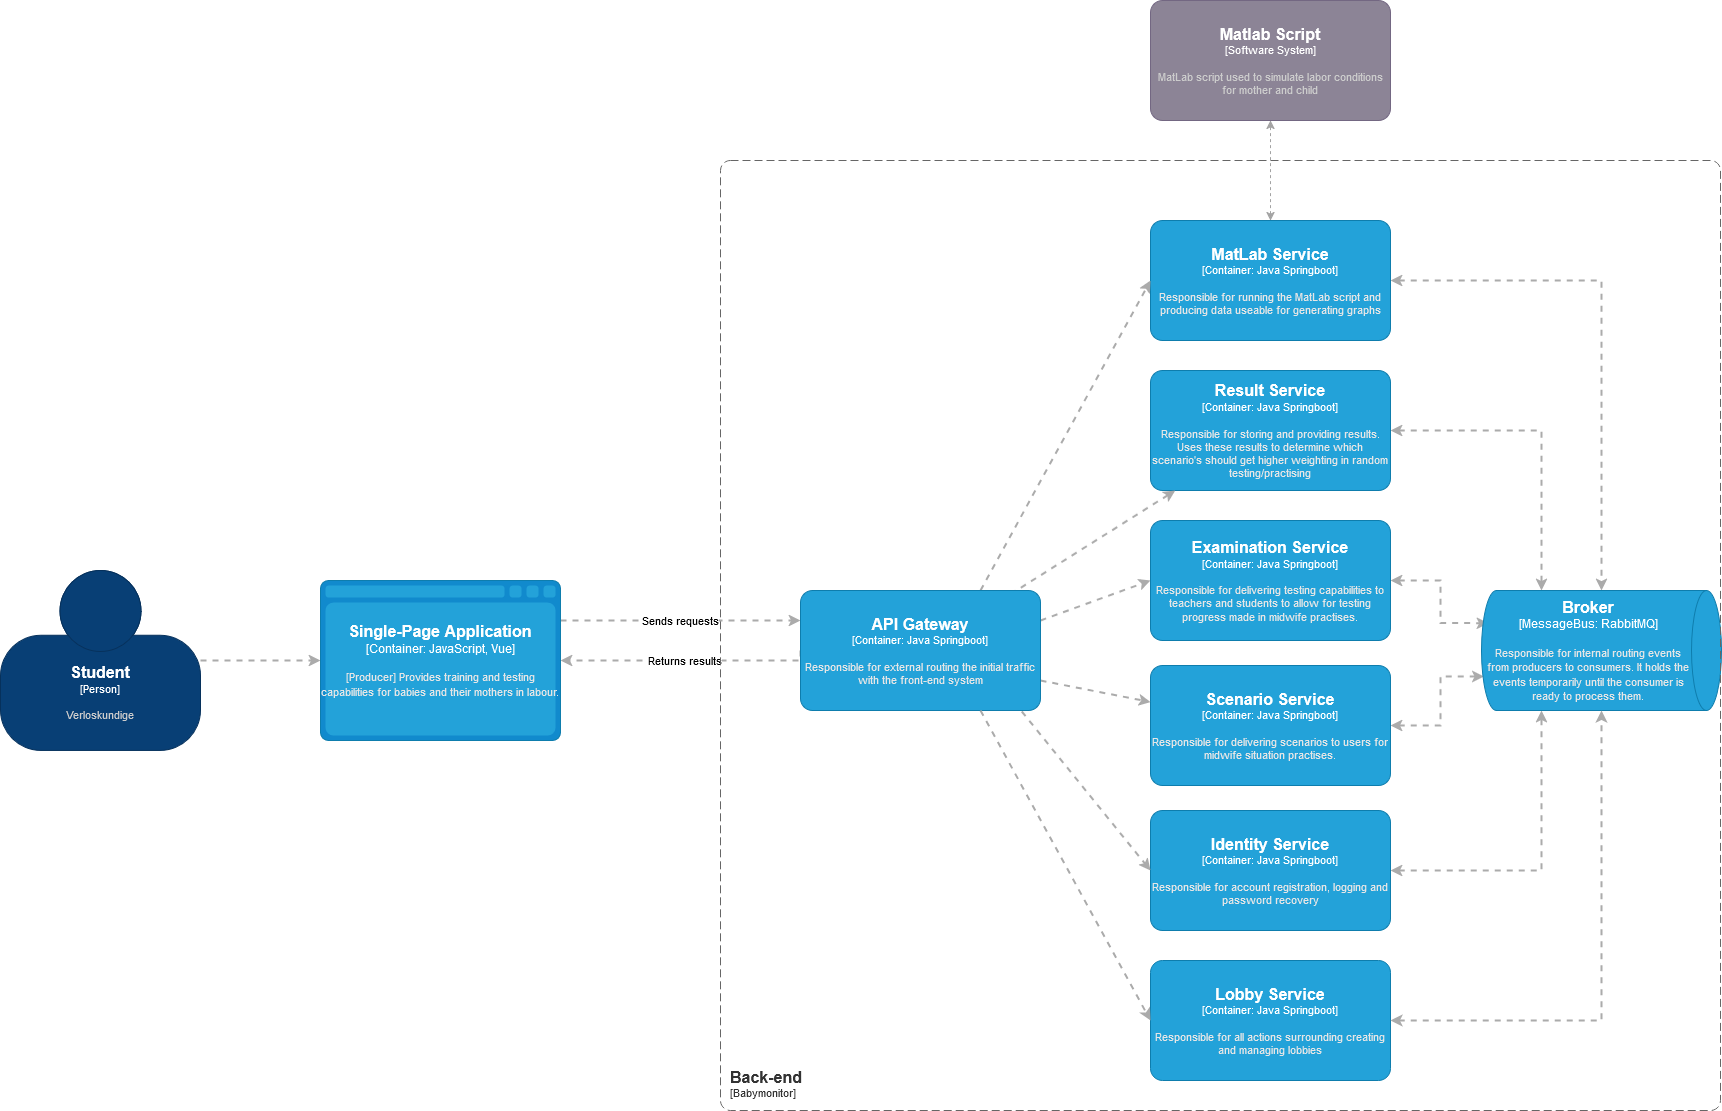

The diagram above was exported from draw.io. Its source (the exported page's mxGraphModel, read from the mxfile embedded in the PNG):
<mxGraphModel dx="2927" dy="2285" grid="1" gridSize="10" guides="1" tooltips="1" connect="1" arrows="1" fold="1" page="1" pageScale="1" pageWidth="827" pageHeight="1169" math="0" shadow="0">
  <root>
    <mxCell id="WIyWlLk6GJQsqaUBKTNV-0" />
    <mxCell id="WIyWlLk6GJQsqaUBKTNV-1" parent="WIyWlLk6GJQsqaUBKTNV-0" />
    <mxCell id="60V1RwH8Z9OR5izhCDRy-19" style="edgeStyle=orthogonalEdgeStyle;shape=connector;rounded=0;orthogonalLoop=1;jettySize=auto;html=1;dashed=1;labelBackgroundColor=default;strokeColor=#ababab;strokeWidth=2;fontFamily=Helvetica;fontSize=11;fontColor=default;endArrow=classic;" parent="WIyWlLk6GJQsqaUBKTNV-1" source="60V1RwH8Z9OR5izhCDRy-0" target="60V1RwH8Z9OR5izhCDRy-1" edge="1">
      <mxGeometry relative="1" as="geometry" />
    </mxCell>
    <object placeholders="1" c4Name="Student" c4Type="Person" c4Description="Verloskundige" label="&lt;font style=&quot;font-size: 16px&quot;&gt;&lt;b&gt;%c4Name%&lt;/b&gt;&lt;/font&gt;&lt;div&gt;[%c4Type%]&lt;/div&gt;&lt;br&gt;&lt;div&gt;&lt;font style=&quot;font-size: 11px&quot;&gt;&lt;font color=&quot;#cccccc&quot;&gt;%c4Description%&lt;/font&gt;&lt;/div&gt;" id="60V1RwH8Z9OR5izhCDRy-0">
      <mxCell style="html=1;fontSize=11;dashed=0;whiteSpace=wrap;fillColor=#083F75;strokeColor=#06315C;fontColor=#ffffff;shape=mxgraph.c4.person2;align=center;metaEdit=1;points=[[0.5,0,0],[1,0.5,0],[1,0.75,0],[0.75,1,0],[0.5,1,0],[0.25,1,0],[0,0.75,0],[0,0.5,0]];resizable=0;" parent="WIyWlLk6GJQsqaUBKTNV-1" vertex="1">
        <mxGeometry x="-360" y="430" width="200" height="180" as="geometry" />
      </mxCell>
    </object>
    <mxCell id="60V1RwH8Z9OR5izhCDRy-16" value="Sends requests" style="edgeStyle=orthogonalEdgeStyle;shape=connector;rounded=0;orthogonalLoop=1;jettySize=auto;html=1;exitX=1;exitY=0.25;exitDx=0;exitDy=0;exitPerimeter=0;entryX=0;entryY=0.25;entryDx=0;entryDy=0;entryPerimeter=0;dashed=1;labelBackgroundColor=default;strokeColor=#ababab;strokeWidth=2;fontFamily=Helvetica;fontSize=11;fontColor=default;endArrow=classic;" parent="WIyWlLk6GJQsqaUBKTNV-1" source="60V1RwH8Z9OR5izhCDRy-1" target="60V1RwH8Z9OR5izhCDRy-14" edge="1">
      <mxGeometry relative="1" as="geometry" />
    </mxCell>
    <object placeholders="1" c4Type="Single-Page Application" c4Container="Container" c4Technology="JavaScript, Vue" c4Description="[Producer] Provides training and testing capabilities for babies and their mothers in labour." label="&lt;font style=&quot;font-size: 16px&quot;&gt;&lt;b&gt;%c4Type%&lt;/b&gt;&lt;/font&gt;&lt;div&gt;[%c4Container%:&amp;nbsp;%c4Technology%]&lt;/div&gt;&lt;br&gt;&lt;div&gt;&lt;font style=&quot;font-size: 11px&quot;&gt;&lt;font color=&quot;#E6E6E6&quot;&gt;%c4Description%&lt;/font&gt;&lt;/div&gt;" id="60V1RwH8Z9OR5izhCDRy-1">
      <mxCell style="shape=mxgraph.c4.webBrowserContainer2;whiteSpace=wrap;html=1;boundedLbl=1;rounded=0;labelBackgroundColor=none;strokeColor=#118ACD;fillColor=#23A2D9;strokeColor=#118ACD;strokeColor2=#0E7DAD;fontSize=12;fontColor=#ffffff;align=center;metaEdit=1;points=[[0.5,0,0],[1,0.25,0],[1,0.5,0],[1,0.75,0],[0.5,1,0],[0,0.75,0],[0,0.5,0],[0,0.25,0]];resizable=0;" parent="WIyWlLk6GJQsqaUBKTNV-1" vertex="1">
        <mxGeometry x="-40" y="440" width="240" height="160" as="geometry" />
      </mxCell>
    </object>
    <mxCell id="60V1RwH8Z9OR5izhCDRy-33" style="edgeStyle=orthogonalEdgeStyle;shape=connector;rounded=0;orthogonalLoop=1;jettySize=auto;html=1;dashed=1;labelBackgroundColor=default;strokeColor=#ababab;strokeWidth=2;fontFamily=Helvetica;fontSize=11;fontColor=default;endArrow=classic;startArrow=classic;startFill=1;" parent="WIyWlLk6GJQsqaUBKTNV-1" source="60V1RwH8Z9OR5izhCDRy-8" target="60V1RwH8Z9OR5izhCDRy-21" edge="1">
      <mxGeometry relative="1" as="geometry" />
    </mxCell>
    <mxCell id="qwj53YA7DeHX6xGvB-Wl-0" style="edgeStyle=orthogonalEdgeStyle;rounded=0;orthogonalLoop=1;jettySize=auto;html=1;dashed=1;startArrow=classic;startFill=1;strokeColor=#A3A3A3;" parent="WIyWlLk6GJQsqaUBKTNV-1" source="60V1RwH8Z9OR5izhCDRy-8" target="60V1RwH8Z9OR5izhCDRy-20" edge="1">
      <mxGeometry relative="1" as="geometry" />
    </mxCell>
    <object placeholders="1" c4Name="MatLab Service" c4Type="Container" c4Technology="Java Springboot" c4Description="Responsible for running the MatLab script and producing data useable for generating graphs" label="&lt;font style=&quot;font-size: 16px&quot;&gt;&lt;b&gt;%c4Name%&lt;/b&gt;&lt;/font&gt;&lt;div&gt;[%c4Type%: %c4Technology%]&lt;/div&gt;&lt;br&gt;&lt;div&gt;&lt;font style=&quot;font-size: 11px&quot;&gt;&lt;font color=&quot;#E6E6E6&quot;&gt;%c4Description%&lt;/font&gt;&lt;/div&gt;" id="60V1RwH8Z9OR5izhCDRy-8">
      <mxCell style="rounded=1;whiteSpace=wrap;html=1;fontSize=11;labelBackgroundColor=none;fillColor=#23A2D9;fontColor=#ffffff;align=center;arcSize=10;strokeColor=#0E7DAD;metaEdit=1;resizable=0;points=[[0.25,0,0],[0.5,0,0],[0.75,0,0],[1,0.25,0],[1,0.5,0],[1,0.75,0],[0.75,1,0],[0.5,1,0],[0.25,1,0],[0,0.75,0],[0,0.5,0],[0,0.25,0]];fontFamily=Helvetica;" parent="WIyWlLk6GJQsqaUBKTNV-1" vertex="1">
        <mxGeometry x="790" y="80" width="240" height="120" as="geometry" />
      </mxCell>
    </object>
    <mxCell id="60V1RwH8Z9OR5izhCDRy-31" style="edgeStyle=orthogonalEdgeStyle;shape=connector;rounded=0;orthogonalLoop=1;jettySize=auto;html=1;entryX=1;entryY=0.75;entryDx=0;entryDy=0;entryPerimeter=0;dashed=1;labelBackgroundColor=default;strokeColor=#ababab;strokeWidth=2;fontFamily=Helvetica;fontSize=11;fontColor=default;endArrow=classic;startArrow=classic;startFill=1;" parent="WIyWlLk6GJQsqaUBKTNV-1" source="60V1RwH8Z9OR5izhCDRy-10" target="60V1RwH8Z9OR5izhCDRy-21" edge="1">
      <mxGeometry relative="1" as="geometry" />
    </mxCell>
    <object placeholders="1" c4Name="Identity Service" c4Type="Container" c4Technology="Java Springboot" c4Description="Responsible for account registration, logging and password recovery" label="&lt;font style=&quot;font-size: 16px&quot;&gt;&lt;b&gt;%c4Name%&lt;/b&gt;&lt;/font&gt;&lt;div&gt;[%c4Type%: %c4Technology%]&lt;/div&gt;&lt;br&gt;&lt;div&gt;&lt;font style=&quot;font-size: 11px&quot;&gt;&lt;font color=&quot;#E6E6E6&quot;&gt;%c4Description%&lt;/font&gt;&lt;/div&gt;" id="60V1RwH8Z9OR5izhCDRy-10">
      <mxCell style="rounded=1;whiteSpace=wrap;html=1;fontSize=11;labelBackgroundColor=none;fillColor=#23A2D9;fontColor=#ffffff;align=center;arcSize=10;strokeColor=#0E7DAD;metaEdit=1;resizable=0;points=[[0.25,0,0],[0.5,0,0],[0.75,0,0],[1,0.25,0],[1,0.5,0],[1,0.75,0],[0.75,1,0],[0.5,1,0],[0.25,1,0],[0,0.75,0],[0,0.5,0],[0,0.25,0]];fontFamily=Helvetica;" parent="WIyWlLk6GJQsqaUBKTNV-1" vertex="1">
        <mxGeometry x="790" y="670" width="240" height="120" as="geometry" />
      </mxCell>
    </object>
    <mxCell id="60V1RwH8Z9OR5izhCDRy-34" style="edgeStyle=orthogonalEdgeStyle;shape=connector;rounded=0;orthogonalLoop=1;jettySize=auto;html=1;entryX=0;entryY=0.75;entryDx=0;entryDy=0;entryPerimeter=0;dashed=1;labelBackgroundColor=default;strokeColor=#ababab;strokeWidth=2;fontFamily=Helvetica;fontSize=11;fontColor=default;endArrow=classic;startArrow=classic;startFill=1;" parent="WIyWlLk6GJQsqaUBKTNV-1" source="60V1RwH8Z9OR5izhCDRy-11" target="60V1RwH8Z9OR5izhCDRy-21" edge="1">
      <mxGeometry relative="1" as="geometry" />
    </mxCell>
    <object placeholders="1" c4Name="Result Service" c4Type="Container" c4Technology="Java Springboot" c4Description="Responsible for storing and providing results. Uses these results to determine which scenario's should get higher weighting in random testing/practising" label="&lt;font style=&quot;font-size: 16px&quot;&gt;&lt;b&gt;%c4Name%&lt;/b&gt;&lt;/font&gt;&lt;div&gt;[%c4Type%: %c4Technology%]&lt;/div&gt;&lt;br&gt;&lt;div&gt;&lt;font style=&quot;font-size: 11px&quot;&gt;&lt;font color=&quot;#E6E6E6&quot;&gt;%c4Description%&lt;/font&gt;&lt;/div&gt;" id="60V1RwH8Z9OR5izhCDRy-11">
      <mxCell style="rounded=1;whiteSpace=wrap;html=1;fontSize=11;labelBackgroundColor=none;fillColor=#23A2D9;fontColor=#ffffff;align=center;arcSize=10;strokeColor=#0E7DAD;metaEdit=1;resizable=0;points=[[0.25,0,0],[0.5,0,0],[0.75,0,0],[1,0.25,0],[1,0.5,0],[1,0.75,0],[0.75,1,0],[0.5,1,0],[0.25,1,0],[0,0.75,0],[0,0.5,0],[0,0.25,0]];fontFamily=Helvetica;" parent="WIyWlLk6GJQsqaUBKTNV-1" vertex="1">
        <mxGeometry x="790" y="230" width="240" height="120" as="geometry" />
      </mxCell>
    </object>
    <mxCell id="60V1RwH8Z9OR5izhCDRy-32" style="edgeStyle=orthogonalEdgeStyle;shape=connector;rounded=0;orthogonalLoop=1;jettySize=auto;html=1;dashed=1;labelBackgroundColor=default;strokeColor=#ababab;strokeWidth=2;fontFamily=Helvetica;fontSize=11;fontColor=default;endArrow=classic;startArrow=classic;startFill=1;entryX=0.716;entryY=0.99;entryDx=0;entryDy=0;entryPerimeter=0;" parent="WIyWlLk6GJQsqaUBKTNV-1" source="60V1RwH8Z9OR5izhCDRy-12" target="60V1RwH8Z9OR5izhCDRy-21" edge="1">
      <mxGeometry relative="1" as="geometry">
        <mxPoint x="1120" y="520" as="targetPoint" />
        <Array as="points">
          <mxPoint x="1080" y="585" />
          <mxPoint x="1080" y="536" />
        </Array>
      </mxGeometry>
    </mxCell>
    <object placeholders="1" c4Name="Scenario Service" c4Type="Container" c4Technology="Java Springboot" c4Description="Responsible for delivering scenarios to users for midwife situation practises." label="&lt;font style=&quot;font-size: 16px&quot;&gt;&lt;b&gt;%c4Name%&lt;/b&gt;&lt;/font&gt;&lt;div&gt;[%c4Type%: %c4Technology%]&lt;/div&gt;&lt;br&gt;&lt;div&gt;&lt;font style=&quot;font-size: 11px&quot;&gt;&lt;font color=&quot;#E6E6E6&quot;&gt;%c4Description%&lt;/font&gt;&lt;/div&gt;" id="60V1RwH8Z9OR5izhCDRy-12">
      <mxCell style="rounded=1;whiteSpace=wrap;html=1;fontSize=11;labelBackgroundColor=none;fillColor=#23A2D9;fontColor=#ffffff;align=center;arcSize=10;strokeColor=#0E7DAD;metaEdit=1;resizable=0;points=[[0.25,0,0],[0.5,0,0],[0.75,0,0],[1,0.25,0],[1,0.5,0],[1,0.75,0],[0.75,1,0],[0.5,1,0],[0.25,1,0],[0,0.75,0],[0,0.5,0],[0,0.25,0]];fontFamily=Helvetica;" parent="WIyWlLk6GJQsqaUBKTNV-1" vertex="1">
        <mxGeometry x="790" y="525" width="240" height="120" as="geometry" />
      </mxCell>
    </object>
    <mxCell id="60V1RwH8Z9OR5izhCDRy-35" style="edgeStyle=orthogonalEdgeStyle;shape=connector;rounded=0;orthogonalLoop=1;jettySize=auto;html=1;dashed=1;labelBackgroundColor=default;strokeColor=#ababab;strokeWidth=2;fontFamily=Helvetica;fontSize=11;fontColor=default;endArrow=classic;startArrow=classic;startFill=1;entryX=0.272;entryY=0.971;entryDx=0;entryDy=0;entryPerimeter=0;" parent="WIyWlLk6GJQsqaUBKTNV-1" source="60V1RwH8Z9OR5izhCDRy-13" target="60V1RwH8Z9OR5izhCDRy-21" edge="1">
      <mxGeometry relative="1" as="geometry">
        <Array as="points">
          <mxPoint x="1080" y="440" />
          <mxPoint x="1080" y="483" />
        </Array>
      </mxGeometry>
    </mxCell>
    <object placeholders="1" c4Name="Examination Service" c4Type="Container" c4Technology="Java Springboot" c4Description="Responsible for delivering testing capabilities to teachers and students to allow for testing progress made in midwife practises." label="&lt;font style=&quot;font-size: 16px&quot;&gt;&lt;b&gt;%c4Name%&lt;/b&gt;&lt;/font&gt;&lt;div&gt;[%c4Type%: %c4Technology%]&lt;/div&gt;&lt;br&gt;&lt;div&gt;&lt;font style=&quot;font-size: 11px&quot;&gt;&lt;font color=&quot;#E6E6E6&quot;&gt;%c4Description%&lt;/font&gt;&lt;/div&gt;" id="60V1RwH8Z9OR5izhCDRy-13">
      <mxCell style="rounded=1;whiteSpace=wrap;html=1;fontSize=11;labelBackgroundColor=none;fillColor=#23A2D9;fontColor=#ffffff;align=center;arcSize=10;strokeColor=#0E7DAD;metaEdit=1;resizable=0;points=[[0.25,0,0],[0.5,0,0],[0.75,0,0],[1,0.25,0],[1,0.5,0],[1,0.75,0],[0.75,1,0],[0.5,1,0],[0.25,1,0],[0,0.75,0],[0,0.5,0],[0,0.25,0]];fontFamily=Helvetica;" parent="WIyWlLk6GJQsqaUBKTNV-1" vertex="1">
        <mxGeometry x="790" y="380" width="240" height="120" as="geometry" />
      </mxCell>
    </object>
    <mxCell id="60V1RwH8Z9OR5izhCDRy-18" value="Returns results" style="edgeStyle=orthogonalEdgeStyle;shape=connector;rounded=0;orthogonalLoop=1;jettySize=auto;html=1;exitX=0;exitY=0.5;exitDx=0;exitDy=0;exitPerimeter=0;dashed=1;labelBackgroundColor=default;strokeColor=#ababab;strokeWidth=2;fontFamily=Helvetica;fontSize=11;fontColor=default;endArrow=classic;" parent="WIyWlLk6GJQsqaUBKTNV-1" source="60V1RwH8Z9OR5izhCDRy-14" target="60V1RwH8Z9OR5izhCDRy-1" edge="1">
      <mxGeometry relative="1" as="geometry">
        <Array as="points">
          <mxPoint x="440" y="520" />
        </Array>
      </mxGeometry>
    </mxCell>
    <mxCell id="60V1RwH8Z9OR5izhCDRy-24" style="shape=connector;rounded=0;orthogonalLoop=1;jettySize=auto;html=1;dashed=1;labelBackgroundColor=default;strokeColor=#ababab;strokeWidth=2;fontFamily=Helvetica;fontSize=11;fontColor=default;endArrow=classic;" parent="WIyWlLk6GJQsqaUBKTNV-1" target="60V1RwH8Z9OR5izhCDRy-11" edge="1">
      <mxGeometry relative="1" as="geometry">
        <mxPoint x="640" y="460" as="sourcePoint" />
      </mxGeometry>
    </mxCell>
    <mxCell id="60V1RwH8Z9OR5izhCDRy-25" style="shape=connector;rounded=0;orthogonalLoop=1;jettySize=auto;html=1;entryX=0;entryY=0.5;entryDx=0;entryDy=0;entryPerimeter=0;dashed=1;labelBackgroundColor=default;strokeColor=#ababab;strokeWidth=2;fontFamily=Helvetica;fontSize=11;fontColor=default;endArrow=classic;exitX=0.75;exitY=0;exitDx=0;exitDy=0;exitPerimeter=0;" parent="WIyWlLk6GJQsqaUBKTNV-1" source="60V1RwH8Z9OR5izhCDRy-14" target="60V1RwH8Z9OR5izhCDRy-8" edge="1">
      <mxGeometry relative="1" as="geometry" />
    </mxCell>
    <mxCell id="60V1RwH8Z9OR5izhCDRy-26" style="edgeStyle=none;shape=connector;rounded=0;orthogonalLoop=1;jettySize=auto;html=1;entryX=0;entryY=0.5;entryDx=0;entryDy=0;entryPerimeter=0;dashed=1;labelBackgroundColor=default;strokeColor=#ababab;strokeWidth=2;fontFamily=Helvetica;fontSize=11;fontColor=default;endArrow=classic;exitX=1;exitY=0.25;exitDx=0;exitDy=0;exitPerimeter=0;" parent="WIyWlLk6GJQsqaUBKTNV-1" source="60V1RwH8Z9OR5izhCDRy-14" target="60V1RwH8Z9OR5izhCDRy-13" edge="1">
      <mxGeometry relative="1" as="geometry" />
    </mxCell>
    <mxCell id="60V1RwH8Z9OR5izhCDRy-27" style="edgeStyle=none;shape=connector;rounded=0;orthogonalLoop=1;jettySize=auto;html=1;dashed=1;labelBackgroundColor=default;strokeColor=#ababab;strokeWidth=2;fontFamily=Helvetica;fontSize=11;fontColor=default;endArrow=classic;exitX=1;exitY=0.75;exitDx=0;exitDy=0;exitPerimeter=0;" parent="WIyWlLk6GJQsqaUBKTNV-1" source="60V1RwH8Z9OR5izhCDRy-14" target="60V1RwH8Z9OR5izhCDRy-12" edge="1">
      <mxGeometry relative="1" as="geometry" />
    </mxCell>
    <mxCell id="60V1RwH8Z9OR5izhCDRy-28" style="edgeStyle=none;shape=connector;rounded=0;orthogonalLoop=1;jettySize=auto;html=1;entryX=0;entryY=0.5;entryDx=0;entryDy=0;entryPerimeter=0;dashed=1;labelBackgroundColor=default;strokeColor=#ababab;strokeWidth=2;fontFamily=Helvetica;fontSize=11;fontColor=default;endArrow=classic;exitX=0.922;exitY=1.008;exitDx=0;exitDy=0;exitPerimeter=0;" parent="WIyWlLk6GJQsqaUBKTNV-1" source="60V1RwH8Z9OR5izhCDRy-14" target="60V1RwH8Z9OR5izhCDRy-10" edge="1">
      <mxGeometry relative="1" as="geometry" />
    </mxCell>
    <object placeholders="1" c4Name="API Gateway" c4Type="Container" c4Technology="Java Springboot" c4Description="Responsible for external routing the initial traffic with the front-end system" label="&lt;font style=&quot;font-size: 16px&quot;&gt;&lt;b&gt;%c4Name%&lt;/b&gt;&lt;/font&gt;&lt;div&gt;[%c4Type%: %c4Technology%]&lt;/div&gt;&lt;br&gt;&lt;div&gt;&lt;font style=&quot;font-size: 11px&quot;&gt;&lt;font color=&quot;#E6E6E6&quot;&gt;%c4Description%&lt;/font&gt;&lt;/div&gt;" id="60V1RwH8Z9OR5izhCDRy-14">
      <mxCell style="rounded=1;whiteSpace=wrap;html=1;fontSize=11;labelBackgroundColor=none;fillColor=#23A2D9;fontColor=#ffffff;align=center;arcSize=10;strokeColor=#0E7DAD;metaEdit=1;resizable=0;points=[[0.25,0,0],[0.5,0,0],[0.75,0,0],[1,0.25,0],[1,0.5,0],[1,0.75,0],[0.75,1,0],[0.5,1,0],[0.25,1,0],[0,0.75,0],[0,0.5,0],[0,0.25,0]];fontFamily=Helvetica;" parent="WIyWlLk6GJQsqaUBKTNV-1" vertex="1">
        <mxGeometry x="440" y="450" width="240" height="120" as="geometry" />
      </mxCell>
    </object>
    <object placeholders="1" c4Name="Matlab Script" c4Type="Software System" c4Description="MatLab script used to simulate labor conditions for mother and child" label="&lt;font style=&quot;font-size: 16px&quot;&gt;&lt;b&gt;%c4Name%&lt;/b&gt;&lt;/font&gt;&lt;div&gt;[%c4Type%]&lt;/div&gt;&lt;br&gt;&lt;div&gt;&lt;font style=&quot;font-size: 11px&quot;&gt;&lt;font color=&quot;#cccccc&quot;&gt;%c4Description%&lt;/font&gt;&lt;/div&gt;" id="60V1RwH8Z9OR5izhCDRy-20">
      <mxCell style="rounded=1;whiteSpace=wrap;html=1;labelBackgroundColor=none;fillColor=#8C8496;fontColor=#ffffff;align=center;arcSize=10;strokeColor=#736782;metaEdit=1;resizable=0;points=[[0.25,0,0],[0.5,0,0],[0.75,0,0],[1,0.25,0],[1,0.5,0],[1,0.75,0],[0.75,1,0],[0.5,1,0],[0.25,1,0],[0,0.75,0],[0,0.5,0],[0,0.25,0]];fontFamily=Helvetica;fontSize=11;" parent="WIyWlLk6GJQsqaUBKTNV-1" vertex="1">
        <mxGeometry x="790" y="-140" width="240" height="120" as="geometry" />
      </mxCell>
    </object>
    <object placeholders="1" c4Type="Broker" c4Container="MessageBus" c4Technology="RabbitMQ" c4Description="Responsible for internal routing events from producers to consumers. It holds the events temporarily until the consumer is ready to process them." label="&lt;font style=&quot;font-size: 16px&quot;&gt;&lt;b&gt;%c4Type%&lt;/b&gt;&lt;/font&gt;&lt;div&gt;[%c4Container%:&amp;nbsp;%c4Technology%]&lt;/div&gt;&lt;br&gt;&lt;div&gt;&lt;font style=&quot;font-size: 11px&quot;&gt;&lt;font color=&quot;#E6E6E6&quot;&gt;%c4Description%&lt;/font&gt;&lt;/div&gt;" id="60V1RwH8Z9OR5izhCDRy-21">
      <mxCell style="shape=cylinder3;size=15;direction=south;whiteSpace=wrap;html=1;boundedLbl=1;rounded=0;labelBackgroundColor=none;fillColor=#23A2D9;fontSize=12;fontColor=#ffffff;align=center;strokeColor=#0E7DAD;metaEdit=1;points=[[0.5,0,0],[1,0.25,0],[1,0.5,0],[1,0.75,0],[0.5,1,0],[0,0.75,0],[0,0.5,0],[0,0.25,0]];resizable=0;fontFamily=Helvetica;" parent="WIyWlLk6GJQsqaUBKTNV-1" vertex="1">
        <mxGeometry x="1121" y="450" width="240" height="120" as="geometry" />
      </mxCell>
    </object>
    <object placeholders="1" c4Name="Back-end" c4Type="SystemScopeBoundary" c4Application="Babymonitor" label="&lt;font style=&quot;font-size: 16px&quot;&gt;&lt;b&gt;&lt;div style=&quot;text-align: left&quot;&gt;%c4Name%&lt;/div&gt;&lt;/b&gt;&lt;/font&gt;&lt;div style=&quot;text-align: left&quot;&gt;[%c4Application%]&lt;/div&gt;" id="60V1RwH8Z9OR5izhCDRy-22">
      <mxCell style="rounded=1;fontSize=11;whiteSpace=wrap;html=1;dashed=1;arcSize=20;fillColor=none;strokeColor=#666666;fontColor=#333333;labelBackgroundColor=none;align=left;verticalAlign=bottom;labelBorderColor=none;spacingTop=0;spacing=10;dashPattern=8 4;metaEdit=1;rotatable=0;perimeter=rectanglePerimeter;noLabel=0;labelPadding=0;allowArrows=0;connectable=0;expand=0;recursiveResize=0;editable=1;pointerEvents=0;absoluteArcSize=1;points=[[0.25,0,0],[0.5,0,0],[0.75,0,0],[1,0.25,0],[1,0.5,0],[1,0.75,0],[0.75,1,0],[0.5,1,0],[0.25,1,0],[0,0.75,0],[0,0.5,0],[0,0.25,0]];fontFamily=Helvetica;" parent="WIyWlLk6GJQsqaUBKTNV-1" vertex="1">
        <mxGeometry x="360" y="20" width="1000" height="950" as="geometry" />
      </mxCell>
    </object>
    <object placeholders="1" c4Name="Lobby Service" c4Type="Container" c4Technology="Java Springboot" c4Description="Responsible for all actions surrounding creating and managing lobbies" label="&lt;font style=&quot;font-size: 16px&quot;&gt;&lt;b&gt;%c4Name%&lt;/b&gt;&lt;/font&gt;&lt;div&gt;[%c4Type%: %c4Technology%]&lt;/div&gt;&lt;br&gt;&lt;div&gt;&lt;font style=&quot;font-size: 11px&quot;&gt;&lt;font color=&quot;#E6E6E6&quot;&gt;%c4Description%&lt;/font&gt;&lt;/div&gt;" id="kM2Cko9GuJ18_0NVwtzh-0">
      <mxCell style="rounded=1;whiteSpace=wrap;html=1;fontSize=11;labelBackgroundColor=none;fillColor=#23A2D9;fontColor=#ffffff;align=center;arcSize=10;strokeColor=#0E7DAD;metaEdit=1;resizable=0;points=[[0.25,0,0],[0.5,0,0],[0.75,0,0],[1,0.25,0],[1,0.5,0],[1,0.75,0],[0.75,1,0],[0.5,1,0],[0.25,1,0],[0,0.75,0],[0,0.5,0],[0,0.25,0]];fontFamily=Helvetica;" vertex="1" parent="WIyWlLk6GJQsqaUBKTNV-1">
        <mxGeometry x="790" y="820" width="240" height="120" as="geometry" />
      </mxCell>
    </object>
    <mxCell id="kM2Cko9GuJ18_0NVwtzh-2" style="shape=connector;rounded=0;orthogonalLoop=1;jettySize=auto;html=1;dashed=1;labelBackgroundColor=default;strokeColor=#ababab;strokeWidth=2;fontFamily=Helvetica;fontSize=11;fontColor=default;endArrow=classic;exitX=0.75;exitY=1;exitDx=0;exitDy=0;exitPerimeter=0;entryX=0;entryY=0.5;entryDx=0;entryDy=0;entryPerimeter=0;" edge="1" parent="WIyWlLk6GJQsqaUBKTNV-1" source="60V1RwH8Z9OR5izhCDRy-14" target="kM2Cko9GuJ18_0NVwtzh-0">
      <mxGeometry relative="1" as="geometry">
        <mxPoint x="530" y="645" as="sourcePoint" />
        <mxPoint x="630" y="601" as="targetPoint" />
      </mxGeometry>
    </mxCell>
    <mxCell id="kM2Cko9GuJ18_0NVwtzh-4" style="edgeStyle=orthogonalEdgeStyle;shape=connector;rounded=0;orthogonalLoop=1;jettySize=auto;html=1;entryX=1;entryY=0.5;entryDx=0;entryDy=0;entryPerimeter=0;dashed=1;labelBackgroundColor=default;strokeColor=#ababab;strokeWidth=2;fontFamily=Helvetica;fontSize=11;fontColor=default;endArrow=classic;startArrow=classic;startFill=1;exitX=1;exitY=0.5;exitDx=0;exitDy=0;exitPerimeter=0;" edge="1" parent="WIyWlLk6GJQsqaUBKTNV-1" source="kM2Cko9GuJ18_0NVwtzh-0" target="60V1RwH8Z9OR5izhCDRy-21">
      <mxGeometry relative="1" as="geometry">
        <mxPoint x="1110" y="885" as="sourcePoint" />
        <mxPoint x="1261" y="710" as="targetPoint" />
      </mxGeometry>
    </mxCell>
  </root>
</mxGraphModel>